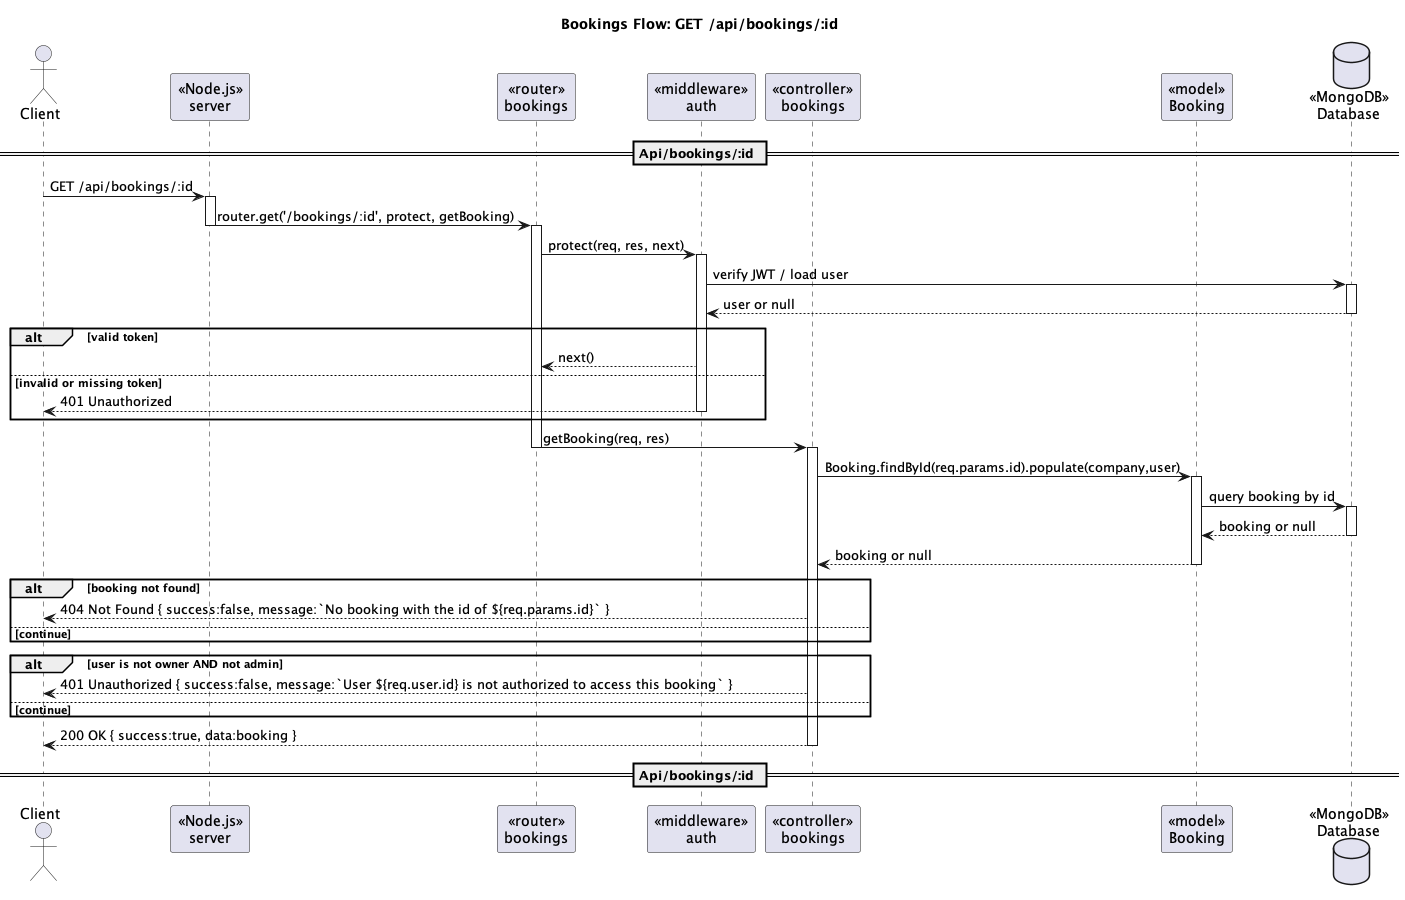

The diagram above was rendered by PlantUML. Its source (embedded in the PNG):
@startuml
title Bookings Flow: GET /api/bookings/:id
actor Client
participant "«Node.js»\nserver" as Server
participant "«router»\nbookings" as Router
participant "«middleware»\nauth" as AuthMW
participant "«controller»\nbookings" as Ctrl
participant "«model»\nBooking" as BookingModel
database "«MongoDB»\nDatabase" as DB

== Api/bookings/:id ==
Client -> Server : GET /api/bookings/:id
activate Server
Server -> Router : router.get('/bookings/:id', protect, getBooking)
deactivate Server
activate Router

Router -> AuthMW : protect(req, res, next)
activate AuthMW
AuthMW -> DB : verify JWT / load user
activate DB
DB --> AuthMW : user or null
deactivate DB

alt valid token
  AuthMW --> Router : next()
else invalid or missing token
  AuthMW --> Client : 401 Unauthorized
  deactivate AuthMW
end

Router -> Ctrl : getBooking(req, res)
deactivate Router
activate Ctrl

Ctrl -> BookingModel : Booking.findById(req.params.id).populate(company,user)
activate BookingModel
BookingModel -> DB : query booking by id
activate DB
DB --> BookingModel : booking or null
deactivate DB
BookingModel --> Ctrl : booking or null
deactivate BookingModel

alt booking not found
  Ctrl --> Client : 404 Not Found { success:false, message:`No booking with the id of ${req.params.id}` }
  deactivate Router
  deactivate Server
else continue
end

alt user is not owner AND not admin
  Ctrl --> Client : 401 Unauthorized { success:false, message:`User ${req.user.id} is not authorized to access this booking` }
  deactivate Router
  deactivate Server
else continue
end

Ctrl --> Client : 200 OK { success:true, data:booking }

deactivate Ctrl
deactivate Router
deactivate Server
== Api/bookings/:id ==
@enduml